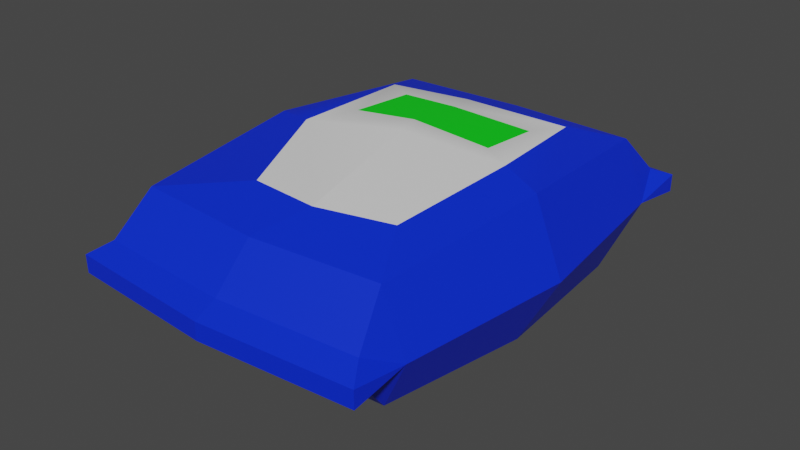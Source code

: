 # Source: snack_1.blend  (saved by Blender 3.6.11; exported with 4.5.12 LTS)
import bpy
from mathutils import Matrix  # noqa: F401  (used for matrix-valued properties, if any)

bpy.ops.wm.read_factory_settings(use_empty=True)
scene = bpy.context.scene
scene.name = 'Scene'

# ---- materials (node trees are filled in below, after node groups)
mat_material_001 = bpy.data.materials.new('Material.001')
mat_material_001.use_transparent_shadow = False
mat_material_002 = bpy.data.materials.new('Material.002')
mat_material_002.use_transparent_shadow = False
mat_material_003 = bpy.data.materials.new('Material.003')
mat_material_003.use_transparent_shadow = False

# ---- material node trees
mat_material_001.use_nodes = True; mat_material_001.node_tree.nodes.clear()
_N = mat_material_001.node_tree.nodes; _L = mat_material_001.node_tree.links
n0 = _N.new('ShaderNodeBsdfPrincipled'); n0.name = 'Principled BSDF'; n0.location = (10, 300)
n0.distribution = 'GGX'
n0.subsurface_method = 'RANDOM_WALK_SKIN'
n0.inputs[0].default_value = (0.0, 0.02494, 0.8, 1.0)
n0.inputs[3].default_value = 1.45
n0.inputs[27].default_value = (0.0, 0.0, 0.0, 1.0)
n0.inputs[28].default_value = 1.0
n1 = _N.new('ShaderNodeOutputMaterial'); n1.name = 'Material Output'; n1.location = (300, 300)
_L.new(n0.outputs[0], n1.inputs[0])
n1.is_active_output = True
mat_material_002.use_nodes = True; mat_material_002.node_tree.nodes.clear()
_N = mat_material_002.node_tree.nodes; _L = mat_material_002.node_tree.links
n0 = _N.new('ShaderNodeBsdfPrincipled'); n0.name = 'Principled BSDF'; n0.location = (10, 300)
n0.distribution = 'GGX'
n0.subsurface_method = 'RANDOM_WALK_SKIN'
n0.inputs[3].default_value = 1.45
n0.inputs[27].default_value = (0.0, 0.0, 0.0, 1.0)
n0.inputs[28].default_value = 1.0
n1 = _N.new('ShaderNodeOutputMaterial'); n1.name = 'Material Output'; n1.location = (300, 300)
_L.new(n0.outputs[0], n1.inputs[0])
n1.is_active_output = True
mat_material_003.use_nodes = True; mat_material_003.node_tree.nodes.clear()
_N = mat_material_003.node_tree.nodes; _L = mat_material_003.node_tree.links
n0 = _N.new('ShaderNodeBsdfPrincipled'); n0.name = 'Principled BSDF'; n0.location = (10, 300)
n0.distribution = 'GGX'
n0.subsurface_method = 'RANDOM_WALK_SKIN'
n0.inputs[0].default_value = (0.0, 0.8, 0.00856, 1.0)
n0.inputs[3].default_value = 1.45
n0.inputs[27].default_value = (0.0, 0.0, 0.0, 1.0)
n0.inputs[28].default_value = 1.0
n1 = _N.new('ShaderNodeOutputMaterial'); n1.name = 'Material Output'; n1.location = (300, 300)
_L.new(n0.outputs[0], n1.inputs[0])
n1.is_active_output = True

# ---- world
world_world = bpy.data.worlds.new('World'); scene.world = world_world
world_world.use_nodes = True; world_world.node_tree.nodes.clear()
_N = world_world.node_tree.nodes; _L = world_world.node_tree.links
n0 = _N.new('ShaderNodeOutputWorld'); n0.name = 'World Output'; n0.location = (300, 300)
n1 = _N.new('ShaderNodeBackground'); n1.name = 'Background'; n1.location = (10, 300)
n1.inputs[0].default_value = (0.05088, 0.05088, 0.05088, 1.0)
_L.new(n1.outputs[0], n0.inputs[0])
n0.is_active_output = True
world_world.color = (0.05088, 0.05088, 0.05088)
world_world.use_sun_shadow = False
world_world.sun_shadow_jitter_overblur = 0.0

# ---- meshes
me_mesh = bpy.data.meshes.new('Mesh')
me_mesh.from_pydata([(10.14, 10.43, 3.231e-05), (-10.14, 10.43, 3.231e-05), (9.029, 9.564, 12.31), (-0.001531, 9.458, 12.93), (-9.033, 9.564, 12.31), (10.65, 5.378, 12.26), (-10.69, 5.378, 11.74), (8.356, 1.201, 11.39), (-0.001531, 1.345, 11.96), (-8.359, 1.2, 11.39), (9.388, 0.2835, 3.862e-05), (-2.285e-05, -1.492, 3.862e-05), (-9.388, 0.2835, 3.862e-05), (-12.16, 5.328, 4.449e-05), (12.16, 5.328, 4.449e-05), (9.737, 6.732, 14.87), (-2.285e-05, 6.767, 15.61), (-9.737, 6.753, 14.87), (-2.285e-05, 3.892, 14.45), (9.011, 3.949, 13.76), (-9.011, 3.925, 13.76), (-2.285e-05, 6.047, 17.16), (-2.285e-05, 4.797, 17.14), (10.69, 4.8, 16.33), (10.7, 6.046, 16.35), (-10.69, 4.797, 16.33), (-10.7, 6.047, 16.35), (9.029, 9.564, -12.31), (-0.001531, 9.458, -12.93), (-9.033, 9.564, -12.31), (10.65, 5.378, -12.26), (-10.69, 5.378, -11.74), (8.356, 0.1384, -11.39), (-0.001531, 1.345, -11.96), (-8.359, 1.2, -11.39), (9.737, 6.732, -14.87), (-2.285e-05, 6.767, -15.61), (-9.737, 6.753, -14.87), (-2.285e-05, 3.892, -14.45), (9.011, 3.949, -13.76), (-9.011, 3.925, -13.76), (-2.285e-05, 6.047, -17.16), (-2.285e-05, 4.797, -17.14), (10.69, 4.8, -16.33), (10.7, 6.046, -16.35), (-10.69, 4.797, -16.33), (-10.7, 6.047, -16.35), (7.283, 11.04, -0.9988), (-2.285e-05, 11.66, -0.1308), (1.687, 10.59, 9.612), (6.692, 10.52, 8.271), (-6.68, 11.1, 1.417), (-3.299, 10.51, 9.082), (-1.69, 10.59, -9.277), (-7.684, 10.45, -8.64), (5.935, 10.37, -9.767), (-0.7584, 11.47, -2.339), (-5.588, 10.9, -2.335), (-1.173, 10.83, -7.1), (-5.269, 10.74, -7.019), (4.939, 11.0, -2.468), (4.969, 10.71, -6.95)], [], [(47, 48, 49, 50), (49, 48, 51, 52), (7, 8, 11, 10), (11, 8, 9, 12), (7, 10, 14, 5), (2, 5, 14, 0), (2, 3, 16, 15), (5, 15, 24), (16, 3, 4, 17), (26, 6, 25), (8, 7, 19, 18), (19, 5, 23), (8, 18, 20, 9), (21, 22, 23, 24), (25, 22, 21, 26), (15, 16, 21, 24), (21, 16, 17, 26), (23, 22, 18, 19), (18, 22, 25, 20), (6, 17, 4), (9, 20, 6), (23, 5, 24), (26, 17, 6), (25, 6, 20), (13, 6, 4, 1), (12, 9, 6, 13), (5, 2, 15), (7, 5, 19), (32, 10, 11, 33), (11, 12, 34, 33), (32, 30, 14, 10), (27, 0, 14, 30), (27, 35, 36, 28), (30, 44, 35), (28, 36, 37, 29), (46, 45, 31), (33, 38, 39, 32), (39, 43, 30), (38, 33, 34, 40), (41, 44, 43, 42), (41, 42, 45, 46), (35, 44, 41, 36), (36, 41, 46, 37), (43, 39, 38, 42), (42, 38, 40, 45), (31, 29, 37), (34, 31, 40), (43, 44, 30), (46, 31, 37), (45, 40, 31), (13, 1, 29, 31), (12, 13, 31, 34), (30, 35, 27), (32, 39, 30), (57, 56, 58, 59), (56, 60, 61, 58), (3, 2, 50, 49), (2, 0, 47, 50), (1, 4, 52, 51), (4, 3, 49, 52), (28, 29, 54, 53), (29, 1, 51, 54), (0, 27, 55, 47), (27, 28, 53, 55), (51, 48, 56, 57), (53, 54, 59, 58), (54, 51, 57, 59), (48, 47, 60, 56), (47, 55, 61, 60), (55, 53, 58, 61)])
me_mesh.polygons.foreach_set('use_smooth', [True] * 70)
me_mesh.polygons.foreach_set('material_index', [1, 1, 0, 0, 0, 0, 0, 0, 0, 0, 0, 0, 0, 0, 0, 0, 0, 0, 0, 0, 0, 0, 0, 0, 0, 0, 0, 0, 0, 0, 0, 0, 0, 0, 0, 0, 0, 0, 0, 0, 0, 0, 0, 0, 0, 0, 0, 0, 0, 0, 0, 0, 0, 0, 2, 2, 0, 0, 0, 0, 0, 0, 0, 0, 1, 1, 1, 1, 1, 1])
_k = set([(0, 2), (0, 14), (0, 27), (0, 47), (1, 4), (1, 13), (1, 29), (1, 51), (2, 3), (2, 5), (2, 15), (2, 50), (3, 4), (3, 16), (3, 49), (4, 6), (4, 17), (4, 52), (5, 7), (5, 14), (5, 15), (5, 19), (5, 23), (5, 24), (6, 9), (6, 13), (6, 17), (6, 20), (6, 25), (6, 26), (7, 8), (7, 10), (7, 19), (8, 9), (8, 11), (8, 18), (9, 12), (9, 20), (10, 11), (10, 14), (10, 32), (11, 12), (11, 33), (12, 13), (12, 34), (13, 31), (14, 30), (15, 16), (15, 24), (16, 17), (16, 21), (17, 26), (18, 19), (18, 20), (18, 22), (19, 23), (20, 25), (21, 22), (21, 24), (21, 26), (22, 23), (22, 25), (23, 24), (25, 26), (27, 28), (27, 30), (27, 35), (27, 55), (28, 29), (28, 36), (28, 53), (29, 31), (29, 37), (29, 54), (30, 32), (30, 35), (30, 39), (30, 43), (30, 44), (31, 34), (31, 37), (31, 40), (31, 45), (31, 46), (32, 33), (32, 39), (33, 34), (33, 38), (34, 40), (35, 36), (35, 44), (36, 37), (36, 41), (37, 46), (38, 39), (38, 40), (38, 42), (39, 43), (40, 45), (41, 42), (41, 44), (41, 46), (42, 43), (42, 45), (43, 44), (45, 46), (47, 50), (48, 49), (49, 50), (49, 52), (51, 52), (56, 58)])
me_mesh.attributes.new('sharp_edge', 'BOOLEAN', 'EDGE').data.foreach_set('value', [ (min(e.vertices), max(e.vertices)) in _k for e in me_mesh.edges])
_uv = me_mesh.uv_layers.new(name='map1')
_uv.uv.foreach_set('vector', [0.3506, 0.4673, 0.3508, 0.4674, 0.3507, 0.4679, 0.3506, 0.4677, 0.3507, 0.4679, 0.3508, 0.4674, 0.351, 0.4676, 0.3508, 0.4679, 0.4019, 0.4907, 0.4019, 0.4904, 0.4014, 0.4905, 0.4015, 0.4906, 0.4014, 0.4905, 0.4019, 0.4904, 0.4019, 0.4901, 0.4014, 0.4903, 0.4019, 0.4907, 0.4015, 0.4906, 0.4015, 0.4907, 0.402, 0.4908, 0.402, 0.4908, 0.402, 0.4908, 0.4015, 0.4907, 0.4015, 0.4907, 0.402, 0.4908, 0.402, 0.4904, 0.4021, 0.4904, 0.4021, 0.4908, 0.402, 0.4908, 0.4021, 0.4908, 0.4022, 0.4908, 0.4021, 0.4904, 0.402, 0.4904, 0.4019, 0.49, 0.402, 0.49, 0.4021, 0.49, 0.4019, 0.49, 0.4021, 0.49, 0.4019, 0.4904, 0.4019, 0.4907, 0.402, 0.4908, 0.402, 0.4904, 0.402, 0.4908, 0.402, 0.4908, 0.4022, 0.4908, 0.4019, 0.4904, 0.402, 0.4904, 0.402, 0.49, 0.4019, 0.4901, 0.4021, 0.4904, 0.4021, 0.4904, 0.4022, 0.4908, 0.4022, 0.4908, 0.4021, 0.49, 0.4021, 0.4904, 0.4021, 0.4904, 0.4021, 0.49, 0.4021, 0.4908, 0.4021, 0.4904, 0.4021, 0.4904, 0.4022, 0.4908, 0.4021, 0.4904, 0.4021, 0.4904, 0.402, 0.49, 0.4021, 0.49, 0.4022, 0.4908, 0.4021, 0.4904, 0.402, 0.4904, 0.402, 0.4908, 0.402, 0.4904, 0.4021, 0.4904, 0.4021, 0.49, 0.402, 0.49, 0.4019, 0.49, 0.402, 0.49, 0.4019, 0.49, 0.4019, 0.4901, 0.402, 0.49, 0.4019, 0.49, 0.4022, 0.4908, 0.402, 0.4908, 0.4022, 0.4908, 0.4021, 0.49, 0.402, 0.49, 0.4019, 0.49, 0.4021, 0.49, 0.4019, 0.49, 0.402, 0.49, 0.4014, 0.4902, 0.4019, 0.49, 0.4019, 0.49, 0.4014, 0.4903, 0.4014, 0.4903, 0.4019, 0.4901, 0.4019, 0.49, 0.4014, 0.4902, 0.402, 0.4908, 0.402, 0.4908, 0.4021, 0.4908, 0.4019, 0.4907, 0.402, 0.4908, 0.402, 0.4908, 0.4014, 0.4905, 0.4015, 0.4906, 0.4014, 0.4905, 0.4014, 0.4905, 0.4014, 0.4905, 0.4014, 0.4903, 0.4014, 0.4905, 0.4014, 0.4905, 0.4014, 0.4905, 0.4014, 0.4905, 0.4015, 0.4907, 0.4015, 0.4906, 0.4014, 0.4905, 0.4015, 0.4907, 0.4015, 0.4907, 0.4014, 0.4905, 0.4014, 0.4905, 0.4014, 0.4905, 0.4014, 0.4905, 0.4014, 0.4905, 0.4014, 0.4905, 0.4014, 0.4905, 0.4014, 0.4905, 0.4014, 0.4905, 0.4014, 0.4905, 0.4014, 0.4905, 0.4014, 0.4905, 0.4014, 0.4905, 0.4014, 0.4905, 0.4014, 0.4905, 0.4014, 0.4905, 0.4014, 0.4905, 0.4014, 0.4905, 0.4014, 0.4905, 0.4014, 0.4905, 0.4014, 0.4905, 0.4014, 0.4905, 0.4014, 0.4905, 0.4014, 0.4905, 0.4014, 0.4905, 0.4014, 0.4905, 0.4014, 0.4905, 0.4014, 0.4905, 0.4014, 0.4905, 0.4014, 0.4905, 0.4014, 0.4905, 0.4014, 0.4905, 0.4014, 0.4905, 0.4014, 0.4905, 0.4014, 0.4905, 0.4014, 0.4905, 0.4014, 0.4905, 0.4014, 0.4905, 0.4014, 0.4905, 0.4014, 0.4905, 0.4014, 0.4905, 0.4014, 0.4905, 0.4014, 0.4905, 0.4014, 0.4905, 0.4014, 0.4905, 0.4014, 0.4905, 0.4014, 0.4905, 0.4014, 0.4905, 0.4014, 0.4905, 0.4014, 0.4905, 0.4014, 0.4905, 0.4014, 0.4905, 0.4014, 0.4905, 0.4014, 0.4905, 0.4014, 0.4905, 0.4014, 0.4905, 0.4014, 0.4905, 0.4014, 0.4905, 0.4014, 0.4905, 0.4014, 0.4905, 0.4014, 0.4905, 0.4014, 0.4905, 0.4014, 0.4905, 0.4014, 0.4905, 0.4014, 0.4905, 0.4014, 0.4902, 0.4014, 0.4903, 0.4014, 0.4905, 0.4014, 0.4905, 0.4014, 0.4903, 0.4014, 0.4902, 0.4014, 0.4905, 0.4014, 0.4905, 0.4014, 0.4905, 0.4014, 0.4905, 0.4014, 0.4905, 0.4014, 0.4905, 0.4014, 0.4905, 0.4014, 0.4905, 0.22, 0.4679, 0.2196, 0.4679, 0.2196, 0.4675, 0.22, 0.4675, 0.2196, 0.4679, 0.219, 0.4679, 0.219, 0.4675, 0.2196, 0.4675, 0.402, 0.4904, 0.402, 0.4908, 0.402, 0.4908, 0.402, 0.4904, 0.402, 0.4908, 0.4015, 0.4907, 0.4015, 0.4907, 0.402, 0.4908, 0.4014, 0.4903, 0.4019, 0.49, 0.4019, 0.49, 0.4014, 0.4903, 0.4019, 0.49, 0.402, 0.4904, 0.402, 0.4904, 0.4019, 0.49, 0.4014, 0.4905, 0.4014, 0.4905, 0.4014, 0.4905, 0.4014, 0.4905, 0.4014, 0.4905, 0.4014, 0.4903, 0.4014, 0.4903, 0.4014, 0.4905, 0.4015, 0.4907, 0.4014, 0.4905, 0.4014, 0.4905, 0.4015, 0.4907, 0.4014, 0.4905, 0.4014, 0.4905, 0.4014, 0.4905, 0.4014, 0.4905, 0.351, 0.4676, 0.3508, 0.4674, 0.3508, 0.4674, 0.351, 0.4676, 0.351, 0.467, 0.3511, 0.4671, 0.3511, 0.4671, 0.351, 0.467, 0.3511, 0.4671, 0.351, 0.4676, 0.351, 0.4676, 0.3511, 0.4671, 0.3508, 0.4674, 0.3506, 0.4673, 0.3506, 0.4673, 0.3508, 0.4674, 0.3506, 0.4673, 0.3508, 0.4669, 0.3508, 0.4669, 0.3506, 0.4673, 0.3508, 0.4669, 0.351, 0.467, 0.351, 0.467, 0.3508, 0.4669])
me_mesh.materials.append(mat_material_001)
me_mesh.materials.append(mat_material_002)
me_mesh.materials.append(mat_material_003)
me_mesh.update()
me_mesh.normals_split_custom_set([tuple(v) for v in zip(*[iter([0.06982, 0.9944, 0.07891, 0.0698, 0.9944, 0.07893, 0.06981, 0.9944, 0.07893, 0.06981, 0.9944, 0.07893, -0.04528, 0.9932, 0.1074, 0.0698, 0.9944, 0.07893, -0.04527, 0.9932, 0.1074, -0.04528, 0.9932, 0.1074, 0.09546, -0.9821, 0.1621, 0.09546, -0.9821, 0.1621, 0.09546, -0.9821, 0.1621, 0.09546, -0.9821, 0.1621, -0.0954, -0.9822, 0.162, -0.0954, -0.9822, 0.162, -0.0954, -0.9822, 0.162, -0.0954, -0.9822, 0.162, 0.8665, -0.4862, 0.1132, 0.8665, -0.4862, 0.1132, 0.8665, -0.4862, 0.1132, 0.8665, -0.4862, 0.1132, 0.9258, 0.3614, 0.1111, 0.9258, 0.3614, 0.1111, 0.9258, 0.3614, 0.1111, 0.9258, 0.3614, 0.1111, 0.04956, 0.691, 0.7212, 0.04956, 0.691, 0.7212, 0.04956, 0.691, 0.7212, 0.04956, 0.691, 0.7212, 0.6942, 0.7087, -0.1256, 0.6942, 0.7087, -0.1256, 0.6942, 0.7087, -0.1256, -0.0487, 0.6923, 0.72, -0.0487, 0.6923, 0.72, -0.0487, 0.6923, 0.72, -0.0487, 0.6923, 0.72, -0.9999, -0.0117, -0.001891, -0.9999, -0.0117, -0.001891, -0.9999, -0.0117, -0.001891, 0.04969, -0.6782, 0.7332, 0.04969, -0.6782, 0.7332, 0.04969, -0.6782, 0.7332, 0.04969, -0.6782, 0.7332, 0.5882, -0.7997, -0.1199, 0.5882, -0.7997, -0.1199, 0.5882, -0.7997, -0.1199, -0.04858, -0.6797, 0.7319, -0.04858, -0.6797, 0.7319, -0.04858, -0.6797, 0.7319, -0.04858, -0.6797, 0.7319, 0.07608, -0.01878, 0.9969, 0.07608, -0.01878, 0.9969, 0.07608, -0.01878, 0.9969, 0.07608, -0.01878, 0.9969, -0.07608, -0.01875, 0.9969, -0.07608, -0.01875, 0.9969, -0.07608, -0.01875, 0.9969, -0.07608, -0.01875, 0.9969, 0.03307, 0.9106, 0.412, 0.03307, 0.9106, 0.412, 0.03307, 0.9106, 0.412, 0.03307, 0.9106, 0.412, -0.03245, 0.9083, 0.417, -0.03245, 0.9083, 0.417, -0.03245, 0.9083, 0.417, -0.03245, 0.9083, 0.417, 0.02653, -0.9507, 0.3091, 0.02653, -0.9507, 0.3091, 0.02653, -0.9507, 0.3091, 0.02653, -0.9507, 0.3091, -0.02548, -0.9495, 0.3128, -0.02548, -0.9495, 0.3128, -0.02548, -0.9495, 0.3128, -0.02548, -0.9495, 0.3128, -0.9281, 0.3494, 0.1285, -0.9281, 0.3494, 0.1285, -0.9281, 0.3494, 0.1285, -0.8129, -0.4804, 0.3292, -0.8129, -0.4804, 0.3292, -0.8129, -0.4804, 0.3292, 0.9999, -0.01156, -0.01243, 0.9999, -0.01156, -0.01243, 0.9999, -0.01156, -0.01243, -0.6871, 0.7187, -0.1068, -0.6871, 0.7187, -0.1068, -0.6871, 0.7187, -0.1068, -0.5776, -0.8098, -0.1029, -0.5776, -0.8098, -0.1029, -0.5776, -0.8098, -0.1029, -0.9265, 0.3594, 0.1117, -0.9265, 0.3594, 0.1117, -0.9265, 0.3594, 0.1117, -0.9265, 0.3594, 0.1117, -0.8675, -0.4841, 0.114, -0.8675, -0.4841, 0.114, -0.8675, -0.4841, 0.114, -0.8675, -0.4841, 0.114, 0.9246, 0.3551, 0.1375, 0.9246, 0.3551, 0.1375, 0.9246, 0.3551, 0.1375, 0.7807, -0.5041, 0.3694, 0.7807, -0.5041, 0.3694, 0.7807, -0.5041, 0.3694, 0.0355, -0.9926, -0.116, 0.0355, -0.9926, -0.116, 0.0355, -0.9926, -0.116, 0.0355, -0.9926, -0.116, -0.0954, -0.9822, -0.162, -0.0954, -0.9822, -0.162, -0.0954, -0.9822, -0.162, -0.0954, -0.9822, -0.162, 0.8901, -0.446, -0.09404, 0.8901, -0.446, -0.09404, 0.8901, -0.446, -0.09404, 0.8901, -0.446, -0.09404, 0.9258, 0.3614, -0.1111, 0.9258, 0.3614, -0.1111, 0.9258, 0.3614, -0.1111, 0.9258, 0.3614, -0.1111, 0.04956, 0.691, -0.7212, 0.04956, 0.691, -0.7212, 0.04956, 0.691, -0.7212, 0.04956, 0.691, -0.7212, 0.6942, 0.7087, 0.1256, 0.6942, 0.7087, 0.1256, 0.6942, 0.7087, 0.1256, -0.0487, 0.6923, -0.72, -0.0487, 0.6923, -0.72, -0.0487, 0.6923, -0.72, -0.0487, 0.6923, -0.72, -0.9999, -0.0117, 0.001891, -0.9999, -0.0117, 0.001891, -0.9999, -0.0117, 0.001891, 0.01724, -0.6078, -0.7939, 0.01724, -0.6078, -0.7939, 0.01724, -0.6078, -0.7939, 0.01724, -0.6078, -0.7939, 0.5883, -0.7997, 0.1199, 0.5883, -0.7997, 0.1199, 0.5883, -0.7997, 0.1199, -0.04858, -0.6797, -0.7319, -0.04858, -0.6797, -0.7319, -0.04858, -0.6797, -0.7319, -0.04858, -0.6797, -0.7319, 0.07608, -0.01878, -0.9969, 0.07608, -0.01878, -0.9969, 0.07608, -0.01878, -0.9969, 0.07608, -0.01878, -0.9969, -0.07608, -0.01874, -0.9969, -0.07608, -0.01874, -0.9969, -0.07608, -0.01874, -0.9969, -0.07608, -0.01874, -0.9969, 0.03307, 0.9106, -0.412, 0.03307, 0.9106, -0.412, 0.03307, 0.9106, -0.412, 0.03307, 0.9106, -0.412, -0.03245, 0.9084, -0.4169, -0.03245, 0.9084, -0.4169, -0.03245, 0.9084, -0.4169, -0.03245, 0.9084, -0.4169, 0.02653, -0.9507, -0.3091, 0.02653, -0.9507, -0.3091, 0.02653, -0.9507, -0.3091, 0.02653, -0.9507, -0.3091, -0.02548, -0.9495, -0.3128, -0.02548, -0.9495, -0.3128, -0.02548, -0.9495, -0.3128, -0.02548, -0.9495, -0.3128, -0.9281, 0.3494, -0.1285, -0.9281, 0.3494, -0.1285, -0.9281, 0.3494, -0.1285, -0.8129, -0.4804, -0.3292, -0.8129, -0.4804, -0.3292, -0.8129, -0.4804, -0.3292, 0.9999, -0.01156, 0.01242, 0.9999, -0.01156, 0.01242, 0.9999, -0.01156, 0.01242, -0.6871, 0.7187, 0.1068, -0.6871, 0.7187, 0.1068, -0.6871, 0.7187, 0.1068, -0.5776, -0.8098, 0.1029, -0.5776, -0.8098, 0.1029, -0.5776, -0.8098, 0.1029, -0.9265, 0.3594, -0.1117, -0.9265, 0.3594, -0.1117, -0.9265, 0.3594, -0.1117, -0.9265, 0.3594, -0.1117, -0.8675, -0.4841, -0.114, -0.8675, -0.4841, -0.114, -0.8675, -0.4841, -0.114, -0.8675, -0.4841, -0.114, 0.9246, 0.3551, -0.1375, 0.9246, 0.3551, -0.1375, 0.9246, 0.3551, -0.1375, 0.7855, -0.4183, -0.4561, 0.7855, -0.4183, -0.4561, 0.7855, -0.4183, -0.4561, -0.06912, 0.9945, -0.07921, -0.06912, 0.9945, -0.07921, -0.06914, 0.9945, -0.0792, -0.06914, 0.9945, -0.0792, -0.06912, 0.9945, -0.07921, 0.04627, 0.9935, -0.1041, 0.04624, 0.9935, -0.104, -0.06914, 0.9945, -0.0792, 0.0354, 0.962, 0.2708, 0.0354, 0.962, 0.2708, 0.0354, 0.962, 0.2708, 0.0354, 0.962, 0.2708, 0.2173, 0.9728, 0.07962, 0.2173, 0.9728, 0.07962, 0.2173, 0.9728, 0.07962, 0.2173, 0.9728, 0.07962, -0.1522, 0.9827, 0.1056, -0.1522, 0.9827, 0.1056, -0.1522, 0.9827, 0.1056, -0.1522, 0.9827, 0.1056, -0.02133, 0.9594, 0.2814, -0.02133, 0.9594, 0.2814, -0.02133, 0.9594, 0.2814, -0.02133, 0.9594, 0.2814, -0.02486, 0.9634, -0.2669, -0.02486, 0.9634, -0.2669, -0.02486, 0.9634, -0.2669, -0.02486, 0.9634, -0.2669, -0.242, 0.968, -0.06678, -0.242, 0.968, -0.06678, -0.04527, 0.9932, 0.1074, -0.02486, 0.9634, -0.2669, 0.2082, 0.9734, -0.09517, 0.2082, 0.9734, -0.09517, 0.2082, 0.9734, -0.09518, 0.06982, 0.9944, 0.07891, 0.008777, 0.9559, -0.2935, 0.008777, 0.9559, -0.2935, -0.02486, 0.9634, -0.2669, 0.2082, 0.9734, -0.09518, -0.04527, 0.9932, 0.1074, 0.0698, 0.9944, 0.07893, -0.06912, 0.9945, -0.07921, -0.06912, 0.9945, -0.07921, -0.02486, 0.9634, -0.2669, -0.02486, 0.9634, -0.2669, -0.06914, 0.9945, -0.0792, -0.06914, 0.9945, -0.0792, -0.02486, 0.9634, -0.2669, -0.04527, 0.9932, 0.1074, -0.06912, 0.9945, -0.07921, -0.06914, 0.9945, -0.0792, 0.0698, 0.9944, 0.07893, 0.06982, 0.9944, 0.07891, 0.04627, 0.9935, -0.1041, -0.06912, 0.9945, -0.07921, 0.06982, 0.9944, 0.07891, 0.2082, 0.9734, -0.09518, 0.04624, 0.9935, -0.104, 0.04627, 0.9935, -0.1041, 0.2082, 0.9734, -0.09518, -0.02486, 0.9634, -0.2669, -0.06914, 0.9945, -0.0792, 0.04624, 0.9935, -0.104])] * 3)])

# ---- objects
ob_sm_prop_snack_08 = bpy.data.objects.new('SM_Prop_Snack_08', me_mesh)

# ---- transforms, parenting, visibility, modifiers, constraints
ob_sm_prop_snack_08.location = (0.0, 0.0, 0.0)
ob_sm_prop_snack_08.rotation_euler = (1.571, -0.0, 0.0)
ob_sm_prop_snack_08.scale = (0.01, 0.01, 0.01)
ob_sm_prop_snack_08.color = (0.8, 0.8, 0.8, 1.0)

# ---- collection membership
scene.collection.objects.link(ob_sm_prop_snack_08)

# ---- scene / render settings (as saved in the file)
scene.frame_start = 1; scene.frame_end = 250; scene.frame_set(1)
scene.render.engine = 'BLENDER_EEVEE_NEXT'
scene.cycles.sampling_pattern = 'TABULATED_SOBOL'
scene.view_settings.view_transform = 'Filmic'
bpy.context.view_layer.update()

# ---- added for rendering (the .blend has no active camera and no usable light): camera, sun
cam_auto = bpy.data.cameras.new('AutoCamera')
cam_auto.lens = 50.0
cam_auto.sensor_width = 36.0
cam_auto.clip_end = 1000.0
ob_auto_camera = bpy.data.objects.new('AutoCamera', cam_auto)
scene.collection.objects.link(ob_auto_camera)
ob_auto_camera.location = (0.407831, -0.489398, 0.377102)
ob_auto_camera.rotation_euler = (1.09748, -7.21219e-08, 0.694738)
scene.camera = ob_auto_camera
light_auto_sun = bpy.data.lights.new('AutoSun', 'SUN')
light_auto_sun.energy = 3.0
light_auto_sun.angle = 0.0523599
ob_auto_sun = bpy.data.objects.new('AutoSun', light_auto_sun)
scene.collection.objects.link(ob_auto_sun)
ob_auto_sun.rotation_euler = (0.872665, 0.174533, 0.523599)
bpy.context.view_layer.update()
